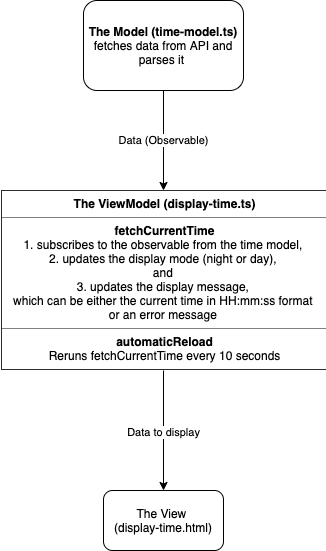

The diagram above was exported from draw.io. Its source (the exported page's mxGraphModel, read from the mxfile embedded in the PNG):
<mxGraphModel dx="946" dy="646" grid="1" gridSize="10" guides="1" tooltips="1" connect="1" arrows="1" fold="1" page="1" pageScale="1" pageWidth="1169" pageHeight="827" background="#ffffff" math="0" shadow="0">
  <root>
    <mxCell id="0" />
    <mxCell id="1" parent="0" />
    <mxCell id="QogagH20IbVteyHjuVnc-2" value="The View &lt;br&gt;(display-time.html)" style="rounded=1;whiteSpace=wrap;html=1;" vertex="1" parent="1">
      <mxGeometry x="210" y="510" width="120" height="60" as="geometry" />
    </mxCell>
    <mxCell id="QogagH20IbVteyHjuVnc-17" value="Data (Observable)" style="edgeStyle=orthogonalEdgeStyle;rounded=0;orthogonalLoop=1;jettySize=auto;html=1;entryX=0.5;entryY=0;entryDx=0;entryDy=0;" edge="1" parent="1" source="QogagH20IbVteyHjuVnc-4" target="QogagH20IbVteyHjuVnc-13">
      <mxGeometry relative="1" as="geometry" />
    </mxCell>
    <mxCell id="QogagH20IbVteyHjuVnc-4" value="&lt;b&gt;The Model&amp;nbsp;(time-model.ts)&lt;/b&gt;&lt;br&gt;fetches data from API and parses it&amp;nbsp;" style="rounded=1;whiteSpace=wrap;html=1;" vertex="1" parent="1">
      <mxGeometry x="190" y="20" width="160" height="90" as="geometry" />
    </mxCell>
    <mxCell id="QogagH20IbVteyHjuVnc-18" style="edgeStyle=orthogonalEdgeStyle;rounded=0;orthogonalLoop=1;jettySize=auto;html=1;entryX=0.5;entryY=0;entryDx=0;entryDy=0;" edge="1" parent="1" source="QogagH20IbVteyHjuVnc-13" target="QogagH20IbVteyHjuVnc-2">
      <mxGeometry relative="1" as="geometry">
        <mxPoint x="270" y="420" as="targetPoint" />
      </mxGeometry>
    </mxCell>
    <mxCell id="QogagH20IbVteyHjuVnc-25" value="Data to display" style="edgeLabel;html=1;align=center;verticalAlign=middle;resizable=0;points=[];" vertex="1" connectable="0" parent="QogagH20IbVteyHjuVnc-18">
      <mxGeometry x="0.0111" y="-1" relative="1" as="geometry">
        <mxPoint as="offset" />
      </mxGeometry>
    </mxCell>
    <mxCell id="QogagH20IbVteyHjuVnc-13" value="&lt;table border=&quot;1&quot; width=&quot;100%&quot; cellpadding=&quot;4&quot; style=&quot;width: 100% ; height: 100% ; border-collapse: collapse&quot; align=&quot;left&quot;&gt;&lt;tbody&gt;&lt;tr&gt;&lt;th align=&quot;center&quot;&gt;&lt;b&gt;The ViewModel (display-time.ts)&lt;/b&gt;&lt;/th&gt;&lt;/tr&gt;&lt;tr&gt;&lt;td align=&quot;center&quot;&gt;&lt;b&gt;fetchCurrentTime&lt;/b&gt;&lt;br&gt;1. subscribes to the observable from the time model,&amp;nbsp;&lt;br&gt;2. updates the display mode (night or day), &lt;br&gt;and &lt;br&gt;3. updates the display message, &lt;br&gt;which can be either the current time in HH:mm:ss format &lt;br&gt;or an error message&amp;nbsp;&lt;br&gt;&lt;/td&gt;&lt;/tr&gt;&lt;tr&gt;&lt;td align=&quot;center&quot;&gt;&lt;b&gt;automaticReload&lt;/b&gt;&lt;br&gt;Reruns fetchCurrentTime every 10 seconds&lt;/td&gt;&lt;/tr&gt;&lt;/tbody&gt;&lt;/table&gt;" style="text;html=1;strokeColor=none;fillColor=none;overflow=fill;shadow=0;" vertex="1" parent="1">
      <mxGeometry x="107.5" y="210" width="325" height="180" as="geometry" />
    </mxCell>
  </root>
</mxGraphModel>